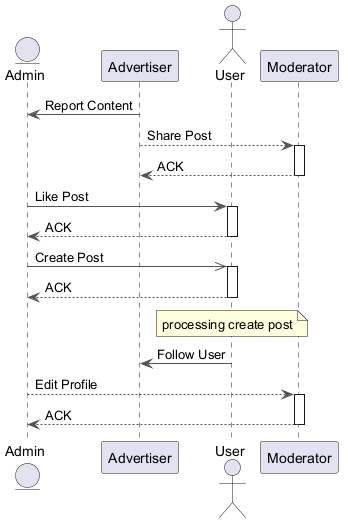

The diagram above was rendered by PlantUML. Its source (embedded in the PNG):
@startuml
skinparam backgroundColor #FFFFFF
skinparam classBackgroundColor #F3E5F5
skinparam classBorderColor #6A1B9A
skinparam ArrowColor #555555
entity "Admin" as A
participant "Advertiser" as A2
actor "User" as U
participant "Moderator" as M
A2 -> A : Report Content
A2 --> M : Share Post
activate M
M --> A2 : ACK
deactivate M
A -> U : Like Post
activate U
U --> A : ACK
deactivate U
A ->> U : Create Post
activate U
U --> A : ACK
deactivate U
note over U : processing create post
U -> A2 : Follow User
A --> M : Edit Profile
activate M
M --> A : ACK
deactivate M
@enduml